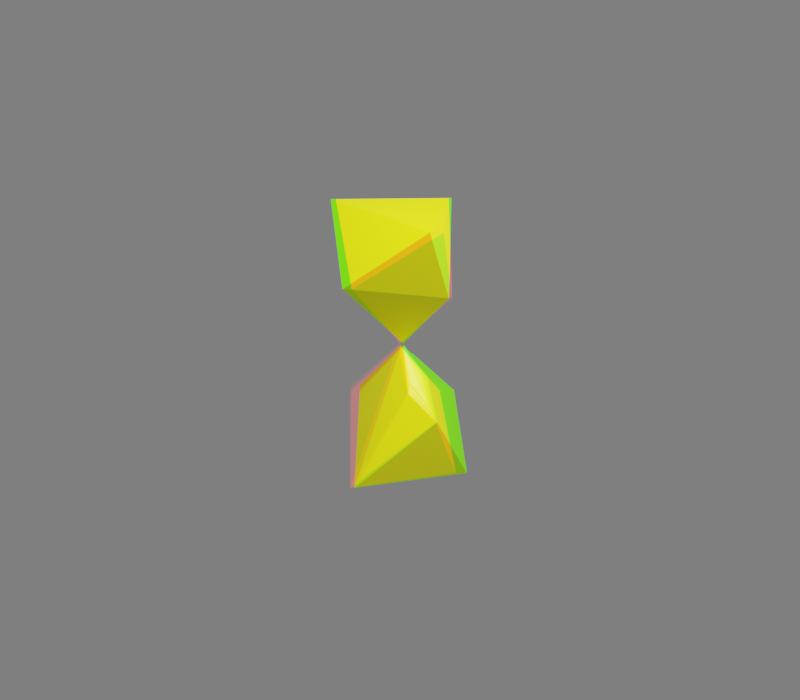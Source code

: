 # Source: octdong_rotate_z_raw_anaglyph.blend  (saved by Blender 2.80.74; exported with 4.5.12 LTS)
import bpy
from mathutils import Matrix  # noqa: F401  (used for matrix-valued properties, if any)

bpy.ops.wm.read_factory_settings(use_empty=True)
scene = bpy.context.scene
scene.name = 'Scene'

# ---- collections
col_collection = bpy.data.collections.new('Collection'); scene.collection.children.link(col_collection)

# ---- materials (node trees are filled in below, after node groups)
mat_materialname = bpy.data.materials.new('MaterialName')

# ---- material node trees
mat_materialname.use_nodes = True; mat_materialname.node_tree.nodes.clear()
_N = mat_materialname.node_tree.nodes; _L = mat_materialname.node_tree.links
n0 = _N.new('ShaderNodeOutputMaterial'); n0.name = 'Material Output'; n0.location = (300, 300)
n1 = _N.new('ShaderNodeBsdfPrincipled'); n1.name = 'Principled BSDF'; n1.location = (10, 300)
n1.distribution = 'GGX'
n1.subsurface_method = 'BURLEY'
n1.inputs[0].default_value = (1.5, 1.5, 0.0, 1.0)
n1.inputs[3].default_value = 1.45
n1.inputs[27].default_value = (0.0, 0.0, 0.0, 1.0)
n1.inputs[28].default_value = 1.0
n2 = _N.new('ShaderNodeTexCoord'); n2.name = 'Texture Coordinate'; n2.location = (0, 0)
_L.new(n1.outputs[0], n0.inputs[0])
_L.new(n2.outputs[1], n1.inputs[1])
n0.is_active_output = True

# ---- world
world_world = bpy.data.worlds.new('World'); scene.world = world_world
world_world.use_nodes = True; world_world.node_tree.nodes.clear()
_N = world_world.node_tree.nodes; _L = world_world.node_tree.links
n0 = _N.new('ShaderNodeOutputWorld'); n0.name = 'World Output'; n0.location = (300, 300)
n1 = _N.new('ShaderNodeBackground'); n1.name = 'Background'; n1.location = (10, 300)
n1.inputs[0].default_value = (0.05088, 0.05088, 0.05088, 1.0)
_L.new(n1.outputs[0], n0.inputs[0])
n0.is_active_output = True
world_world.color = (0.05088, 0.05088, 0.05088)
world_world.use_sun_shadow = False
world_world.sun_shadow_jitter_overblur = 0.0

# ---- cameras
cam_camera = bpy.data.cameras.new('Camera')
cam_camera.clip_end = 100.0
cam_camera.ortho_scale = 7.314
cam_camera.stereo.interocular_distance = 1.5
cam_camera.stereo.convergence_distance = 11.0

# ---- lights
light_light = bpy.data.lights.new('Light', 'POINT')
light_light.transmission_factor = 0.0
light_light.energy = 1000.0
light_light.shadow_soft_size = 0.1
light_light.shadow_maximum_resolution = 0.006
light_light.use_absolute_resolution = True

# ---- meshes
me_octdong = bpy.data.meshes.new('octdong')
me_octdong.from_pydata([(0.15, -0.4124, 0.86), (-0.15, 0.4124, -0.86), (4.263e-20, -1.196e-19, -1.233e-19), (0.06687, -0.1839, -0.1997), (-0.06687, 0.1839, 0.1997), (0.3464, -0.122, -0.9161), (0.1439, -0.3303, -0.3915), (-0.2679, 0.207, -0.3634), (-0.00388, 0.002582, -0.004661), (-0.0226, 0.06584, 0.06978), (0.1339, -0.3158, -0.3691), (0.122, -0.2967, -0.3413), (-0.1063, 0.2687, 0.3032), (-0.122, 0.2967, 0.3413), (-0.00194, 0.001291, -0.00233), (0.0226, -0.06584, -0.06978), (0.1063, -0.2687, -0.3032), (-0.1339, 0.3158, 0.3691), (-0.1439, 0.3303, 0.3915), (0.00194, -0.001291, 0.00233), (0.00388, -0.002582, 0.004661), (-0.3464, 0.122, 0.9161), (0.2679, -0.207, 0.3634), (0.3442, 0.2772, -0.5159), (-0.3819, -0.2817, -0.8109), (0.1103, -0.1231, -0.1677), (0.0009803, -0.2073, -0.2121), (-0.0919, 0.1461, 0.1753), (-0.02851, 0.1949, 0.2011), (0.0919, -0.1461, -0.1753), (0.02851, -0.1949, -0.2011), (-0.1103, 0.1231, 0.1677), (-0.0009803, 0.2073, 0.2121), (-0.3442, -0.2772, 0.5159), (0.3819, 0.2817, 0.8109), (0.1226, -0.1234, -0.1767), (-0.007087, -0.2232, -0.2294), (0.09532, -0.1219, -0.1567), (0.01011, -0.1875, -0.1913), (-0.09532, 0.1219, 0.1567), (-0.01011, 0.1875, 0.1913), (-0.1226, 0.1234, 0.1767), (0.007087, 0.2232, 0.2294), (-0.08111, 0.3905, -0.8953), (-0.00724, 0.3538, -0.9237), (0.06894, 0.3019, -0.9447), (0.1445, 0.2344, -0.9578), (0.2159, 0.151, -0.9618), (0.2791, 0.05212, -0.9547), (0.3289, -0.06097, -0.9336), (0.357, -0.1811, -0.8942), (0.358, -0.2804, -0.8414), (0.3381, -0.353, -0.7779), (0.3035, -0.3973, -0.7042), (0.2591, -0.4119, -0.6206), (0.2104, -0.3964, -0.5288), (0.1656, -0.3576, -0.4385), (-0.2113, 0.4205, -0.8179), (-0.2627, 0.4155, -0.769), (-0.3018, 0.3986, -0.7131), (-0.3263, 0.3708, -0.65), (-0.3341, 0.3335, -0.579), (-0.3232, 0.2879, -0.4996), (-0.2917, 0.2354, -0.4112), (-0.2406, 0.1791, -0.3162), (-0.1848, 0.1306, -0.2327), (-0.1324, 0.09073, -0.1627), (-0.08718, 0.05873, -0.1057), (-0.05102, 0.03409, -0.06147), (-0.02488, 0.01657, -0.02991), (-0.009134, 0.006078, -0.01097), (-0.04578, 0.1302, 0.1394), (-0.005415, 0.0159, 0.0168), (0.1415, -0.327, -0.3863), (0.1252, -0.3021, -0.3489), (-0.08688, 0.2296, 0.2538), (-0.1185, 0.2909, 0.3331), (-0.003395, 0.002259, -0.004078), (-0.0004851, 0.0003227, -0.0005826), (0.005415, -0.0159, -0.0168), (0.04578, -0.1302, -0.1394), (0.1185, -0.2909, -0.3331), (0.08688, -0.2296, -0.2538), (-0.1252, 0.3021, 0.3489), (-0.1415, 0.327, 0.3863), (0.0004851, -0.0003227, 0.0005826), (0.003395, -0.002259, 0.004078), (-0.1656, 0.3576, 0.4385), (-0.2104, 0.3964, 0.5288), (-0.2591, 0.4119, 0.6206), (-0.3035, 0.3973, 0.7042), (-0.3381, 0.353, 0.7779), (-0.358, 0.2804, 0.8414), (-0.357, 0.1811, 0.8942), (-0.3289, 0.06097, 0.9336), (-0.2791, -0.05212, 0.9547), (-0.2159, -0.151, 0.9618), (-0.1445, -0.2344, 0.9578), (-0.06894, -0.3019, 0.9447), (0.00724, -0.3538, 0.9237), (0.08111, -0.3905, 0.8953), (0.009134, -0.006078, 0.01097), (0.02488, -0.01657, 0.02991), (0.05102, -0.03409, 0.06147), (0.08718, -0.05873, 0.1057), (0.1324, -0.09073, 0.1627), (0.1848, -0.1306, 0.2327), (0.2406, -0.1791, 0.3162), (0.2917, -0.2354, 0.4112), (0.3232, -0.2879, 0.4996), (0.3341, -0.3335, 0.579), (0.3263, -0.3708, 0.65), (0.3018, -0.3986, 0.7131), (0.2627, -0.4155, 0.769), (0.2113, -0.4205, 0.8179), (0.4666, 0.1709, -0.6667), (0.151, 0.3289, -0.3938), (0.4866, 0.08613, -0.7589), (0.4151, 0.2315, -0.5873), (0.2568, 0.3101, -0.4511), (0.01677, 0.3258, -0.348), (0.4716, 0.0244, -0.8151), (0.482, 0.1327, -0.7106), (0.4437, 0.2034, -0.6259), (0.3818, 0.256, -0.5507), (0.3025, 0.2952, -0.4826), (0.2065, 0.3215, -0.4214), (0.08882, 0.3312, -0.3689), (-0.07338, 0.3066, -0.3345), (0.4473, -0.01932, -0.8501), (-0.1341, 0.2849, -0.3341), (0.4237, -0.04999, -0.8722), (-0.1752, 0.2657, -0.3383), (0.404, -0.07144, -0.8865), (-0.2034, 0.2503, -0.3435), (-0.1644, -0.3147, -0.9231), (-0.4701, -0.1491, -0.6461), (0.005027, -0.2845, -0.9545), (-0.2897, -0.3109, -0.8737), (-0.4429, -0.2284, -0.7354), (-0.4525, -0.03528, -0.5386), (0.1193, -0.2467, -0.9582), (-0.08663, -0.305, -0.9416), (-0.2316, -0.3163, -0.9002), (-0.3397, -0.2993, -0.8439), (-0.4164, -0.2581, -0.7747), (-0.4611, -0.1923, -0.6926), (-0.4682, -0.09754, -0.5952), (-0.4144, 0.04408, -0.4731), (0.1942, -0.2141, -0.9529), (0.05829, -0.2686, -0.958), (-0.4372, 0.001496, -0.5074), (-0.3783, 0.09697, -0.4333), (0.2434, -0.1888, -0.9454), (-0.349, 0.1321, -0.4088), (0.276, -0.17, -0.9385), (-0.3266, 0.1555, -0.3935), (0.15, -0.198, -0.257), (0.05998, -0.05647, -0.08266), (0.1605, -0.2426, -0.3055), (0.1321, -0.159, -0.2116), (0.08597, -0.08916, -0.1248), (0.03263, -0.02481, -0.04102), (0.1597, -0.2696, -0.3322), (0.1566, -0.2193, -0.2807), (0.1417, -0.178, -0.234), (0.1216, -0.1408, -0.1895), (0.09838, -0.106, -0.1462), (0.07315, -0.07268, -0.1037), (0.04648, -0.0405, -0.06177), (0.01815, -0.009598, -0.02054), (0.03241, -0.2885, -0.3048), (-0.009178, -0.1097, -0.1108), (0.06266, -0.3179, -0.3453), (0.01312, -0.2506, -0.2599), (-0.005989, -0.1599, -0.1622), (-0.009557, -0.05727, -0.05817), (0.08529, -0.3269, -0.3624), (0.04575, -0.3046, -0.3258), (0.02171, -0.2704, -0.2828), (0.0063, -0.2295, -0.2363), (-0.003055, -0.184, -0.1874), (-0.007983, -0.1351, -0.1366), (-0.009686, -0.08373, -0.08459), (-0.008605, -0.03019, -0.03141), (-0.0624, 0.102, 0.1205), (-0.1145, 0.1955, 0.233), (-0.0457, 0.08146, 0.09382), (-0.07779, 0.1236, 0.1476), (-0.1044, 0.1699, 0.2037), (-0.1205, 0.2244, 0.264), (-0.03649, 0.07185, 0.08085), (-0.05425, 0.09159, 0.1071), (-0.07024, 0.1127, 0.134), (-0.08502, 0.1347, 0.1614), (-0.09838, 0.1578, 0.1894), (-0.1098, 0.1824, 0.2182), (-0.1182, 0.2094, 0.2482), (-0.1201, 0.2413, 0.2809), (-0.01887, 0.1355, 0.1382), (-0.04933, 0.2457, 0.2595), (-0.01723, 0.1034, 0.1054), (-0.02259, 0.1661, 0.1701), (-0.03714, 0.2217, 0.231), (-0.06701, 0.2655, 0.2857), (-0.01751, 0.08646, 0.08856), (-0.01777, 0.1197, 0.1219), (-0.02048, 0.151, 0.1542), (-0.02525, 0.1807, 0.1857), (-0.03244, 0.2086, 0.2162), (-0.04271, 0.2341, 0.2455), (-0.05727, 0.2563, 0.273), (-0.07969, 0.2724, 0.2973), (0.1145, -0.1955, -0.233), (0.0624, -0.102, -0.1205), (0.1205, -0.2244, -0.264), (0.1044, -0.1699, -0.2037), (0.07779, -0.1236, -0.1476), (0.0457, -0.08146, -0.09382), (0.1201, -0.2413, -0.2809), (0.1182, -0.2094, -0.2482), (0.1098, -0.1824, -0.2182), (0.09838, -0.1578, -0.1894), (0.08502, -0.1347, -0.1614), (0.07024, -0.1127, -0.134), (0.05425, -0.09159, -0.1071), (0.03649, -0.07185, -0.08085), (0.04933, -0.2457, -0.2595), (0.01887, -0.1355, -0.1382), (0.06701, -0.2655, -0.2857), (0.03714, -0.2217, -0.231), (0.02259, -0.1661, -0.1701), (0.01723, -0.1034, -0.1054), (0.07969, -0.2724, -0.2973), (0.05727, -0.2563, -0.273), (0.04271, -0.2341, -0.2455), (0.03244, -0.2086, -0.2162), (0.02525, -0.1807, -0.1857), (0.02048, -0.151, -0.1542), (0.01777, -0.1197, -0.1219), (0.01751, -0.08646, -0.08856), (-0.05998, 0.05647, 0.08266), (-0.15, 0.198, 0.257), (-0.03263, 0.02481, 0.04102), (-0.08597, 0.08916, 0.1248), (-0.1321, 0.159, 0.2116), (-0.1605, 0.2426, 0.3055), (-0.01815, 0.009598, 0.02054), (-0.04648, 0.0405, 0.06177), (-0.07315, 0.07268, 0.1037), (-0.09838, 0.106, 0.1462), (-0.1216, 0.1408, 0.1895), (-0.1417, 0.178, 0.234), (-0.1566, 0.2193, 0.2807), (-0.1597, 0.2696, 0.3322), (0.009178, 0.1097, 0.1108), (-0.03241, 0.2885, 0.3048), (0.009557, 0.05727, 0.05817), (0.005989, 0.1599, 0.1622), (-0.01312, 0.2506, 0.2599), (-0.06266, 0.3179, 0.3453), (0.008605, 0.03019, 0.03141), (0.009686, 0.08373, 0.08459), (0.007983, 0.1351, 0.1366), (0.003055, 0.184, 0.1874), (-0.0063, 0.2295, 0.2363), (-0.02171, 0.2704, 0.2828), (-0.04575, 0.3046, 0.3258), (-0.08529, 0.3269, 0.3624), (-0.151, -0.3289, 0.3938), (-0.4666, -0.1709, 0.6667), (-0.01677, -0.3258, 0.348), (-0.2568, -0.3101, 0.4511), (-0.4151, -0.2315, 0.5873), (-0.4866, -0.08613, 0.7589), (0.07338, -0.3066, 0.3345), (-0.08882, -0.3312, 0.3689), (-0.2065, -0.3215, 0.4214), (-0.3025, -0.2952, 0.4826), (-0.3818, -0.256, 0.5507), (-0.4437, -0.2034, 0.6259), (-0.482, -0.1327, 0.7106), (-0.4716, -0.0244, 0.8151), (0.1341, -0.2849, 0.3341), (-0.4473, 0.01932, 0.8501), (0.1752, -0.2657, 0.3383), (-0.4237, 0.04999, 0.8722), (0.2034, -0.2503, 0.3435), (-0.404, 0.07144, 0.8865), (0.4701, 0.1491, 0.6461), (0.1644, 0.3147, 0.9231), (0.4525, 0.03528, 0.5386), (0.4429, 0.2284, 0.7354), (0.2897, 0.3109, 0.8737), (-0.005027, 0.2845, 0.9545), (0.4144, -0.04408, 0.4731), (0.4682, 0.09754, 0.5952), (0.4611, 0.1923, 0.6926), (0.4164, 0.2581, 0.7747), (0.3397, 0.2993, 0.8439), (0.2316, 0.3163, 0.9002), (0.08663, 0.305, 0.9416), (-0.1193, 0.2467, 0.9582), (0.3783, -0.09697, 0.4333), (0.4372, -0.001496, 0.5074), (-0.05829, 0.2686, 0.958), (-0.1942, 0.2141, 0.9529), (0.349, -0.1321, 0.4088), (-0.2434, 0.1888, 0.9454), (0.3266, -0.1555, 0.3935), (-0.276, 0.17, 0.9385), (0.1648, -0.2025, -0.2713), (0.06825, -0.05356, -0.08709), (0.1754, -0.2502, -0.3229), (0.146, -0.1612, -0.2231), (0.09646, -0.08768, -0.1315), (0.03805, -0.02097, -0.04349), (0.1739, -0.2793, -0.3514), (0.1716, -0.2252, -0.2965), (0.1561, -0.1813, -0.2469), (0.1347, -0.142, -0.1997), (0.1098, -0.1053, -0.154), (0.08258, -0.07044, -0.1092), (0.05345, -0.03703, -0.06517), (0.02151, -0.005793, -0.02228), (0.02851, -0.3074, -0.3267), (-0.01787, -0.1198, -0.1221), (0.06289, -0.3368, -0.3686), (0.006611, -0.2685, -0.2797), (-0.01476, -0.1733, -0.1767), (-0.01722, -0.06351, -0.06594), (0.08858, -0.345, -0.3861), (0.04368, -0.3237, -0.3485), (0.01635, -0.2889, -0.3037), (-0.001104, -0.2465, -0.2549), (-0.01157, -0.1987, -0.2033), (-0.01681, -0.1469, -0.1496), (-0.01801, -0.09204, -0.0942), (-0.01504, -0.03392, -0.03713), (0.1323, -0.1912, -0.2394), (0.04935, -0.05967, -0.07767), (0.1427, -0.2319, -0.284), (0.1155, -0.1552, -0.1974), (0.07301, -0.09029, -0.1169), (0.02487, -0.02969, -0.03876), (0.1428, -0.2563, -0.3084), (0.1386, -0.2107, -0.2613), (0.1244, -0.1728, -0.2182), (0.1057, -0.1383, -0.1769), (0.08437, -0.106, -0.1367), (0.06132, -0.07488, -0.09724), (0.03718, -0.04462, -0.05818), (0.01246, -0.01482, -0.01937), (0.03663, -0.2648, -0.2783), (0.001101, -0.0968, -0.09727), (0.06211, -0.294, -0.3168), (0.02038, -0.2284, -0.236), (0.004092, -0.1433, -0.1449), (6.746e-05, -0.04877, -0.04883), (0.08117, -0.3037, -0.3335), (0.04787, -0.2805, -0.2981), (0.02762, -0.2473, -0.2575), (0.01462, -0.2085, -0.2139), (0.006649, -0.1658, -0.1683), (0.002288, -0.1203, -0.1212), (0.0004024, -0.07293, -0.07313), (-2.637e-05, -0.02443, -0.02444), (-0.04935, 0.05967, 0.07767), (-0.1323, 0.1912, 0.2394), (-0.02487, 0.02969, 0.03876), (-0.07301, 0.09029, 0.1169), (-0.1155, 0.1552, 0.1974), (-0.1427, 0.2319, 0.284), (-0.01246, 0.01482, 0.01937), (-0.03718, 0.04462, 0.05818), (-0.06132, 0.07488, 0.09724), (-0.08437, 0.106, 0.1367), (-0.1057, 0.1383, 0.1769), (-0.1244, 0.1728, 0.2182), (-0.1386, 0.2107, 0.2613), (-0.1428, 0.2563, 0.3084), (-0.001101, 0.0968, 0.09727), (-0.03663, 0.2648, 0.2783), (-6.746e-05, 0.04877, 0.04883), (-0.004092, 0.1433, 0.1449), (-0.02038, 0.2284, 0.236), (-0.06211, 0.294, 0.3168), (2.637e-05, 0.02443, 0.02444), (-0.0004024, 0.07293, 0.07313), (-0.002288, 0.1203, 0.1212), (-0.006649, 0.1658, 0.1683), (-0.01462, 0.2085, 0.2139), (-0.02762, 0.2473, 0.2575), (-0.04787, 0.2805, 0.2981), (-0.08117, 0.3037, 0.3335), (-0.06825, 0.05356, 0.08709), (-0.1648, 0.2025, 0.2713), (-0.03805, 0.02097, 0.04349), (-0.09646, 0.08768, 0.1315), (-0.146, 0.1612, 0.2231), (-0.1754, 0.2502, 0.3229), (-0.02151, 0.005793, 0.02228), (-0.05345, 0.03703, 0.06517), (-0.08258, 0.07044, 0.1092), (-0.1098, 0.1053, 0.154), (-0.1347, 0.142, 0.1997), (-0.1561, 0.1813, 0.2469), (-0.1716, 0.2252, 0.2965), (-0.1739, 0.2793, 0.3514), (0.01787, 0.1198, 0.1221), (-0.02851, 0.3074, 0.3267), (0.01722, 0.06351, 0.06594), (0.01476, 0.1733, 0.1767), (-0.006611, 0.2685, 0.2797), (-0.06289, 0.3368, 0.3686), (0.01504, 0.03392, 0.03713), (0.01801, 0.09204, 0.0942), (0.01681, 0.1469, 0.1496), (0.01157, 0.1987, 0.2033), (0.001104, 0.2465, 0.2549), (-0.01635, 0.2889, 0.3037), (-0.04368, 0.3237, 0.3485), (-0.08858, 0.345, 0.3861), (-0.08079, 0.4558, -0.83), (-0.057, 0.4416, -0.853), (-0.1218, 0.4568, -0.8141), (-0.054, 0.4276, -0.868), (-0.06663, 0.4504, -0.8406), (-0.09903, 0.458, -0.8212), (-0.1513, 0.4503, -0.8098), (-0.05741, 0.4168, -0.8775), (-0.0544, 0.4354, -0.86), (-0.06118, 0.4465, -0.8465), (-0.0732, 0.4535, -0.8351), (-0.0894, 0.4573, -0.8254), (-0.1098, 0.4579, -0.8174), (-0.1355, 0.4544, -0.8115), (-0.1711, 0.4433, -0.8097), (-0.008168, 0.4823, -0.7948), (0.0388, 0.4538, -0.8404), (-0.08801, 0.4854, -0.7627), (0.04522, 0.4265, -0.8701), (0.01963, 0.4714, -0.8159), (-0.04373, 0.4872, -0.777), (-0.1453, 0.4736, -0.7536), (0.03889, 0.4055, -0.8888), (0.04413, 0.4418, -0.8544), (0.03043, 0.4635, -0.8276), (0.006711, 0.4776, -0.805), (-0.02496, 0.4855, -0.7855), (-0.06463, 0.4872, -0.7693), (-0.1145, 0.4811, -0.7573), (-0.1837, 0.4602, -0.7531), (0.06606, 0.4907, -0.7548), (0.1347, 0.448, -0.8225), (-0.04905, 0.4976, -0.706), (0.1447, 0.4079, -0.8662), (0.1065, 0.4741, -0.7862), (0.01469, 0.4989, -0.7279), (-0.1314, 0.4819, -0.6917), (0.1359, 0.3773, -0.8937), (0.1427, 0.4303, -0.8431), (0.1223, 0.4624, -0.8036), (0.08765, 0.4834, -0.7699), (0.04176, 0.4959, -0.7408), (-0.01542, 0.4996, -0.7162), (-0.0871, 0.4922, -0.6976), (-0.1868, 0.4632, -0.6903), (0.1225, 0.3551, -0.911), (-0.2236, 0.4468, -0.6933), (0.1397, 0.4801, -0.7102), (0.2276, 0.423, -0.7993), (-0.005839, 0.4928, -0.6445), (0.2409, 0.371, -0.8562), (0.1912, 0.4574, -0.7516), (0.0746, 0.4923, -0.6742), (-0.1097, 0.4752, -0.6243), (0.2301, 0.3314, -0.8918), (0.2381, 0.4, -0.8262), (0.2116, 0.4419, -0.7746), (0.1672, 0.4701, -0.7302), (0.1089, 0.4875, -0.6915), (0.03657, 0.4942, -0.6585), (-0.05379, 0.487, -0.6328), (-0.1796, 0.4526, -0.6215), (0.2132, 0.3028, -0.9143), (-0.2263, 0.4322, -0.6249), (0.197, 0.2826, -0.9287), (-0.2576, 0.4159, -0.6298), (0.21, 0.4493, -0.661), (0.3139, 0.3778, -0.7704), (0.04023, 0.4701, -0.5784), (0.3302, 0.3147, -0.8395), (0.2707, 0.4203, -0.7122), (0.1339, 0.4665, -0.6162), (-0.08036, 0.453, -0.5517), (0.3176, 0.2671, -0.8825), (0.3266, 0.3497, -0.8031), (0.2948, 0.401, -0.7403), (0.2423, 0.4363, -0.6858), (0.1739, 0.4594, -0.6378), (0.08956, 0.4702, -0.5963), (-0.01547, 0.4651, -0.5632), (-0.1617, 0.4283, -0.5468), (0.2977, 0.2329, -0.9096), (-0.2162, 0.4053, -0.55), (0.2785, 0.2086, -0.9268), (-0.253, 0.3865, -0.5555), (0.2735, 0.3974, -0.6071), (0.389, 0.3115, -0.7352), (0.08706, 0.4288, -0.5079), (0.4076, 0.2384, -0.8151), (0.3408, 0.3618, -0.6673), (0.1896, 0.4203, -0.5537), (-0.04452, 0.4149, -0.4739), (0.3937, 0.184, -0.8645), (0.4034, 0.2789, -0.7731), (0.3676, 0.3388, -0.7001), (0.3092, 0.3812, -0.6364), (0.2336, 0.4105, -0.5796), (0.141, 0.4266, -0.5297), (0.02624, 0.4257, -0.4889), (-0.1333, 0.3903, -0.4662), (0.3714, 0.145, -0.8954), (-0.193, 0.3663, -0.4686), (0.3498, 0.1174, -0.9151), (-0.2333, 0.3461, -0.4741), (0.3317, 0.09806, -0.9279), (-0.2608, 0.3304, -0.4798), (0.3251, 0.3231, -0.5479), (0.4469, 0.2233, -0.6921), (0.1314, 0.3675, -0.433), (0.4667, 0.1419, -0.7808), (0.3958, 0.2808, -0.616), (0.2376, 0.3525, -0.4866), (-0.004109, 0.36, -0.3912), (0.4519, 0.08209, -0.8352), (0.4622, 0.1867, -0.7343), (0.4242, 0.2542, -0.6529), (0.3626, 0.3036, -0.5811), (0.2834, 0.3394, -0.5164), (0.1872, 0.3621, -0.4587), (0.06866, 0.3676, -0.41), (-0.09529, 0.3382, -0.3798), (0.428, 0.03954, -0.8691), (-0.1567, 0.3151, -0.3806), (0.4048, 0.009602, -0.8907), (-0.1983, 0.2952, -0.3854), (0.3854, -0.01138, -0.9046), (-0.2268, 0.2793, -0.3909), (0.3565, 0.2286, -0.484), (0.4777, 0.1168, -0.64), (0.1669, 0.2877, -0.3558), (0.4976, 0.02955, -0.7345), (0.4267, 0.18, -0.5581), (0.2705, 0.2649, -0.4164), (0.03597, 0.2895, -0.3064), (0.4824, -0.03338, -0.7919), (0.493, 0.07732, -0.685), (0.455, 0.1506, -0.5979), (0.3937, 0.2059, -0.5202), (0.3155, 0.2483, -0.4494), (0.2212, 0.2782, -0.3851), (0.1061, 0.2922, -0.3292), (-0.05161, 0.2733, -0.2907), (0.4581, -0.07772, -0.8275), (-0.1105, 0.2536, -0.289), (0.4345, -0.1087, -0.8499), (-0.1505, 0.2357, -0.2924), (0.4147, -0.1303, -0.8643), (-0.1779, 0.221, -0.2971), (0.3605, 0.1359, -0.4258), (0.4748, 0.01673, -0.5866), (0.1843, 0.2075, -0.29), (0.4936, -0.07242, -0.6827), (0.4265, 0.08313, -0.5026), (0.2801, 0.1776, -0.3548), (0.0647, 0.219, -0.235), (0.4788, -0.1355, -0.7405), (0.4893, -0.02387, -0.6326), (0.4533, 0.05196, -0.5436), (0.3954, 0.111, -0.4634), (0.3221, 0.1581, -0.3896), (0.2344, 0.1943, -0.3215), (0.1286, 0.2165, -0.2608), (-0.0146, 0.2098, -0.2154), (0.4554, -0.1795, -0.7759), (-0.06769, 0.1948, -0.211), (0.4326, -0.21, -0.7982), (-0.1037, 0.1801, -0.2127), (0.4135, -0.2311, -0.8124), (0.3421, 0.053, -0.3731), (0.4455, -0.06885, -0.5327), (0.1853, 0.1338, -0.2352), (0.4626, -0.1565, -0.6266), (0.4017, -0.00188, -0.4497), (0.2702, 0.09837, -0.3016), (0.08085, 0.1541, -0.1769), (0.449, -0.2173, -0.6825), (0.4588, -0.109, -0.5777), (0.426, -0.03354, -0.4903), (0.3735, 0.02683, -0.4108), (0.3076, 0.07683, -0.3367), (0.2296, 0.1175, -0.2676), (0.1365, 0.1466, -0.2046), (0.01246, 0.1519, -0.1542), (0.4274, -0.2591, -0.7165), (-0.03296, 0.1421, -0.1475), (0.4065, -0.2878, -0.7376), (-0.0636, 0.1311, -0.1473), (0.389, -0.3075, -0.751), (0.3064, -0.01672, -0.3244), (0.3965, -0.1366, -0.4772), (0.1726, 0.06947, -0.1895), (0.4116, -0.2196, -0.5657), (0.3581, -0.07153, -0.3981), (0.2446, 0.03029, -0.2549), (0.08536, 0.09692, -0.1303), (0.3998, -0.2759, -0.6178), (0.4081, -0.1749, -0.5197), (0.3793, -0.1025, -0.4368), (0.3336, -0.04306, -0.3607), (0.2767, 0.007708, -0.2892), (0.21, 0.05096, -0.2216), (0.1316, 0.08522, -0.1588), (0.02922, 0.101, -0.1057), (0.3811, -0.314, -0.6491), (-0.007637, 0.09629, -0.09706), (0.3629, -0.3398, -0.6683), (0.258, -0.0704, -0.2785), (0.3334, -0.1836, -0.4192), (0.1489, 0.01675, -0.1516), (0.3466, -0.259, -0.4994), (0.3011, -0.1229, -0.3467), (0.2072, -0.02394, -0.2135), (0.07969, 0.04909, -0.09402), (0.3374, -0.3089, -0.546), (0.3434, -0.2187, -0.4579), (0.3189, -0.152, -0.3823), (0.2806, -0.09581, -0.3121), (0.2335, -0.04648, -0.2456), (0.179, -0.002817, -0.1821), (0.1161, 0.03436, -0.122), (0.03618, 0.0584, -0.06887), (0.3222, -0.342, -0.5736), (0.3074, -0.364, -0.5903), (0.2024, -0.1056, -0.2348), (0.263, -0.2075, -0.3589), (0.1177, -0.02226, -0.1206), (0.2747, -0.2727, -0.4284), (0.2367, -0.1535, -0.2952), (0.1625, -0.062, -0.1767), (0.06601, 0.01226, -0.0673), (0.2686, -0.3146, -0.4681), (0.2714, -0.2381, -0.3926), (0.2511, -0.1795, -0.3265), (0.2203, -0.1289, -0.2647), (0.1831, -0.08331, -0.2055), (0.1407, -0.04163, -0.1484), (0.09299, -0.004111, -0.09349), (0.03463, 0.02524, -0.04289), (0.2575, -0.3417, -0.4912), (0.1491, -0.1212, -0.1959), (0.197, -0.2089, -0.3011), (0.08526, -0.04582, -0.09725), (0.2079, -0.2628, -0.359), (0.1758, -0.1629, -0.2474), (0.1186, -0.0824, -0.146), (0.0484, -0.01191, -0.04991), (0.2048, -0.2963, -0.3914), (0.2043, -0.2344, -0.3293), (0.1873, -0.1852, -0.2739), (0.163, -0.1417, -0.2214), (0.1342, -0.1015, -0.1708), (0.1023, -0.06384, -0.1215), (0.0674, -0.02842, -0.07335), (0.0272, 0.002907, -0.02737), (-0.214, 0.3533, -0.8842), (-0.1721, 0.353, -0.8997), (-0.2375, 0.3678, -0.8611), (-0.1418, 0.36, -0.9037), (-0.1955, 0.3513, -0.8929), (-0.2282, 0.3586, -0.8736), (-0.2398, 0.3823, -0.8458), (-0.1216, 0.3674, -0.9036), (-0.1581, 0.3556, -0.9022), (-0.1845, 0.3516, -0.8966), (-0.2053, 0.3518, -0.8888), (-0.2217, 0.3555, -0.8791), (-0.2335, 0.3627, -0.8677), (-0.2398, 0.3741, -0.8539), (-0.2358, 0.3935, -0.836), (-0.2714, 0.2796, -0.9018), (-0.1881, 0.2792, -0.9326), (-0.317, 0.3091, -0.8557), (-0.1277, 0.2934, -0.9403), (-0.2347, 0.2756, -0.9192), (-0.2992, 0.2905, -0.8808), (-0.3206, 0.3387, -0.8249), (-0.0875, 0.3082, -0.9401), (-0.1602, 0.2846, -0.9374), (-0.2128, 0.2764, -0.9264), (-0.2542, 0.2768, -0.9109), (-0.2865, 0.2842, -0.8918), (-0.3095, 0.2988, -0.8688), (-0.3211, 0.3221, -0.8412), (-0.3121, 0.3613, -0.8053), (-0.3206, 0.1931, -0.9119), (-0.198, 0.192, -0.9576), (-0.3859, 0.2384, -0.8429), (-0.1086, 0.2131, -0.9691), (-0.2667, 0.1869, -0.9378), (-0.3608, 0.2099, -0.8805), (-0.3894, 0.2834, -0.7965), (-0.04915, 0.2349, -0.9688), (-0.1566, 0.1999, -0.9647), (-0.2344, 0.1878, -0.9485), (-0.2954, 0.1887, -0.9255), (-0.3425, 0.2002, -0.8969), (-0.3755, 0.2225, -0.8625), (-0.3911, 0.2582, -0.8211), (-0.3758, 0.3177, -0.7671), (-0.01032, 0.2529, -0.965), (-0.3596, 0.3422, -0.7486), (-0.3598, 0.09566, -0.9131), (-0.2017, 0.09262, -0.9737), (-0.4411, 0.1577, -0.8214), (-0.08558, 0.1197, -0.9889), (-0.2906, 0.08655, -0.9474), (-0.4107, 0.1189, -0.8714), (-0.443, 0.2187, -0.7597), (-0.008417, 0.1479, -0.9887), (-0.148, 0.1028, -0.9831), (-0.2489, 0.08749, -0.9616), (-0.3275, 0.08934, -0.9312), (-0.3876, 0.1055, -0.8932), (-0.4287, 0.1361, -0.8475), (-0.4467, 0.1846, -0.7924), (-0.4238, 0.2646, -0.7207), (0.04197, 0.1711, -0.9838), (-0.4019, 0.297, -0.6963), (0.07502, 0.1887, -0.9782), (-0.3828, 0.3195, -0.6807), (-0.387, -0.01012, -0.9036), (-0.1993, -0.01715, -0.9789), (-0.4794, 0.0702, -0.7896), (-0.06006, 0.01431, -0.9981), (-0.3054, -0.02302, -0.9462), (-0.4459, 0.02031, -0.8517), (-0.4778, 0.1472, -0.7131), (0.03263, 0.04778, -0.9983), (-0.135, -0.005521, -0.9907), (-0.2557, -0.02265, -0.9639), (-0.349, -0.01876, -0.926), (-0.4193, 0.002859, -0.8788), (-0.4661, 0.04255, -0.8221), (-0.4842, 0.1044, -0.7536), (-0.4526, 0.2044, -0.665), (0.09312, 0.0754, -0.9927), (-0.4254, 0.2443, -0.635), (0.1328, 0.09645, -0.9861), (-0.402, 0.2717, -0.616), (0.159, 0.1119, -0.9801), (-0.3995, -0.1205, -0.8806), (-0.1907, -0.1346, -0.9707), (-0.4965, -0.02037, -0.745), (-0.03343, -0.101, -0.9943), (-0.3094, -0.1386, -0.9314), (-0.4629, -0.08186, -0.8188), (-0.4896, 0.07243, -0.6547), (0.07156, -0.06393, -0.9953), (-0.1182, -0.1225, -0.9849), (-0.2539, -0.1396, -0.9526), (-0.3578, -0.1321, -0.9074), (-0.4346, -0.1038, -0.8511), (-0.4838, -0.05426, -0.7836), (-0.4995, 0.02105, -0.7025), (-0.4585, 0.14, -0.5984), (0.1401, -0.03302, -0.9894), (0.01558, -0.08516, -0.9962), (-0.4265, 0.1865, -0.5635), (0.185, -0.009378, -0.982), (-0.3997, 0.2181, -0.5417), (0.2148, 0.008068, -0.9754), (-0.3789, 0.2395, -0.5278), (-0.3936, -0.23, -0.8399), (-0.1751, -0.2554, -0.9448), (-0.4871, -0.1084, -0.6842), (-0.007309, -0.2229, -0.9734), (-0.3003, -0.255, -0.8988), (-0.4568, -0.1819, -0.7687), (-0.4732, -0.001001, -0.5818), (0.1054, -0.1846, -0.976), (-0.09797, -0.2443, -0.9618), (-0.2421, -0.2585, -0.9235), (-0.3507, -0.2454, -0.8709), (-0.429, -0.2089, -0.8059), (-0.4764, -0.1486, -0.7283), (-0.4871, -0.06005, -0.6358), (-0.437, 0.0752, -0.5187), (0.1792, -0.152, -0.9702), (0.04526, -0.2067, -0.9762), (-0.4589, 0.03418, -0.5518), (-0.4017, 0.1266, -0.4801), (0.2275, -0.1269, -0.9627), (-0.3727, 0.161, -0.4562), (0.2596, -0.1082, -0.9557), (-0.3505, 0.1841, -0.4412), (-0.3644, -0.3263, -0.7769), (-0.1521, -0.3679, -0.8958), (-0.4453, -0.1834, -0.6045), (0.0159, -0.3411, -0.9302), (-0.2752, -0.3601, -0.8432), (-0.4219, -0.268, -0.6976), (-0.4242, -0.06473, -0.4934), (0.1298, -0.3047, -0.9352), (-0.07516, -0.36, -0.9159), (-0.2183, -0.3676, -0.8714), (-0.3238, -0.3463, -0.8117), (-0.3972, -0.3002, -0.7389), (-0.4382, -0.2293, -0.653), (-0.4416, -0.1293, -0.5517), (-0.3852, 0.01657, -0.4262), (0.2047, -0.2728, -0.9304), (0.06895, -0.3259, -0.9343), (-0.4084, -0.0269, -0.4613), (-0.349, 0.07005, -0.3859), (0.2539, -0.2477, -0.9233), (-0.32, 0.1052, -0.3613), (0.2865, -0.229, -0.9164), (-0.2981, 0.1285, -0.3459), (-0.3177, -0.386, -0.7013), (-0.1255, -0.4452, -0.8305), (-0.3812, -0.2277, -0.5198), (0.03207, -0.4276, -0.8702), (-0.2384, -0.4286, -0.7728), (-0.3658, -0.3194, -0.6172), (-0.3558, -0.1046, -0.4058), (0.1403, -0.3961, -0.878), (-0.05368, -0.4418, -0.8532), (-0.1865, -0.4405, -0.8035), (-0.282, -0.4103, -0.7386), (-0.3456, -0.3557, -0.6608), (-0.3778, -0.2769, -0.5702), (-0.3747, -0.1709, -0.4653), (-0.3176, -0.02342, -0.3385), (0.2117, -0.367, -0.8749), (0.08234, -0.4148, -0.8757), (-0.34, -0.06653, -0.3735), (-0.2837, 0.02861, -0.2988), (0.2588, -0.3437, -0.8687), (-0.2569, 0.06213, -0.2749), (0.2901, -0.3261, -0.8625), (-0.2369, 0.08407, -0.2603), (-0.26, -0.4104, -0.6177), (-0.0965, -0.486, -0.7529), (-0.306, -0.2443, -0.4348), (0.04296, -0.4794, -0.7971), (-0.194, -0.4603, -0.6917), (-0.2974, -0.3384, -0.5321), (-0.28, -0.1236, -0.3235), (0.1402, -0.455, -0.808), (-0.03333, -0.4878, -0.7777), (-0.1496, -0.4765, -0.7241), (-0.2307, -0.4382, -0.6562), (-0.2822, -0.3771, -0.5764), (-0.3055, -0.2943, -0.485), (-0.2982, -0.1879, -0.3812), (-0.2459, -0.04696, -0.2592), (0.2049, -0.4304, -0.8069), (0.08801, -0.4699, -0.804), (-0.2657, -0.08734, -0.2924), (-0.2165, 0.0008384, -0.2221), (0.2477, -0.41, -0.8021), (-0.1937, 0.03103, -0.2002), (0.2762, -0.3944, -0.7968), (-0.1962, -0.4036, -0.5286), (-0.06568, -0.4923, -0.6649), (-0.2274, -0.2384, -0.352), (0.05059, -0.4974, -0.7123), (-0.1447, -0.4585, -0.6024), (-0.2235, -0.33, -0.4451), (-0.2045, -0.1262, -0.248), (0.1331, -0.4812, -0.7261), (-0.01337, -0.4993, -0.691), (-0.109, -0.4783, -0.6352), (-0.1736, -0.4335, -0.5668), (-0.2128, -0.369, -0.488), (-0.2285, -0.2865, -0.3997), (-0.2199, -0.1853, -0.3016), (-0.1769, -0.05762, -0.1895), (0.1885, -0.4622, -0.7273), (-0.1536, -0.01604, -0.1564), (0.2253, -0.4457, -0.7242), (-0.1355, 0.009679, -0.1372), (-0.1315, -0.3702, -0.4368), (-0.03414, -0.4664, -0.5685), (-0.1522, -0.215, -0.2739), (0.05634, -0.4824, -0.6174), (-0.09393, -0.4269, -0.5071), (-0.1505, -0.2992, -0.3588), (-0.1352, -0.1163, -0.1813), (0.1218, -0.4748, -0.6336), (0.006264, -0.4781, -0.5949), (-0.06714, -0.449, -0.5391), (-0.1152, -0.4005, -0.473), (-0.1432, -0.3364, -0.3987), (-0.1535, -0.2587, -0.3172), (-0.1464, -0.1677, -0.2287), (-0.1155, -0.05832, -0.1305), (0.1661, -0.4621, -0.637), (-0.09889, -0.02415, -0.1023), (0.1958, -0.45, -0.6357), (-0.07208, -0.3168, -0.3463), (-0.004354, -0.4132, -0.4675), (-0.08672, -0.1795, -0.2037), (0.06062, -0.4375, -0.5154), (-0.04626, -0.3712, -0.4102), (-0.08499, -0.2525, -0.2773), (-0.07691, -0.09774, -0.1254), (0.1084, -0.4378, -0.5331), (0.02446, -0.4282, -0.4929), (-0.02761, -0.394, -0.4398), (-0.06094, -0.3454, -0.379), (-0.08001, -0.2858, -0.3124), (-0.08719, -0.217, -0.241), (-0.08346, -0.1399, -0.1652), (-0.06521, -0.0516, -0.08345), (0.1412, -0.4312, -0.5384), (-0.02615, -0.2561, -0.2671), (0.019, -0.3459, -0.3734), (-0.038, -0.1407, -0.1473), (0.06277, -0.3745, -0.4179), (-0.008899, -0.3051, -0.3224), (-0.03532, -0.2009, -0.2085), (-0.03463, -0.07581, -0.08364), (0.09539, -0.3805, -0.4358), (0.03833, -0.3621, -0.3967), (0.0035, -0.3267, -0.3486), (-0.01867, -0.2815, -0.2952), (-0.03163, -0.2292, -0.2382), (-0.0374, -0.1713, -0.1782), (-0.03714, -0.1089, -0.1158), (-0.02956, -0.04077, -0.05043), (0.1197, -0.1234, -0.1746), (0.1613, -0.2016, -0.268), (0.06633, -0.05428, -0.08602), (0.1719, -0.2485, -0.3188), (0.1427, -0.1608, -0.2204), (0.094, -0.08808, -0.1299), (0.03682, -0.02189, -0.04288), (0.1705, -0.2771, -0.3469), (0.1681, -0.2239, -0.2928), (0.1527, -0.1806, -0.2439), (0.1316, -0.1418, -0.1973), (0.1071, -0.1055, -0.1521), (0.08038, -0.07101, -0.1079), (0.05185, -0.03787, -0.06434), (0.02077, -0.006691, -0.02183), (0.1103, -0.1231, -0.1677), (0.15, -0.198, -0.257), (0.05998, -0.05647, -0.08266), (0.1605, -0.2426, -0.3055), (0.1321, -0.159, -0.2116), (0.08597, -0.08916, -0.1248), (0.03263, -0.02481, -0.04102), (0.1597, -0.2696, -0.3322), (0.1566, -0.2193, -0.2807), (0.1417, -0.178, -0.234), (0.1216, -0.1408, -0.1895), (0.09838, -0.106, -0.1462), (0.07315, -0.07268, -0.1037), (0.04648, -0.0405, -0.06177), (0.01815, -0.009598, -0.02054), (0.09941, -0.1224, -0.1597), (0.1371, -0.1932, -0.2443), (0.05234, -0.0588, -0.07897), (0.1475, -0.235, -0.2899), (0.12, -0.1564, -0.2013), (0.07658, -0.09004, -0.1191), (0.02721, -0.02825, -0.03926), (0.1474, -0.2601, -0.3149), (0.1435, -0.2132, -0.2666), (0.1291, -0.1743, -0.2225), (0.1101, -0.1391, -0.1803), (0.08821, -0.106, -0.1393), (0.0646, -0.07431, -0.09895), (0.03987, -0.04346, -0.05908), (0.01437, -0.01319, -0.01951), (-0.005142, -0.2195, -0.2253), (0.02946, -0.303, -0.3215), (-0.01579, -0.1175, -0.1194), (0.06285, -0.3324, -0.3631), (0.008186, -0.2643, -0.2751), (-0.01265, -0.1702, -0.1732), (-0.0154, -0.06208, -0.06409), (0.08781, -0.3408, -0.3805), (0.04419, -0.3193, -0.3431), (0.01765, -0.2846, -0.2988), (0.0006838, -0.2425, -0.2505), (-0.009521, -0.1953, -0.1995), (-0.01469, -0.1442, -0.1465), (-0.01603, -0.09011, -0.09192), (-0.01352, -0.03308, -0.03576), (0.0009803, -0.2073, -0.2121), (0.03241, -0.2885, -0.3048), (-0.009178, -0.1097, -0.1108), (0.06266, -0.3179, -0.3453), (0.01312, -0.2506, -0.2599), (-0.005989, -0.1599, -0.1622), (-0.009557, -0.05727, -0.05817), (0.08529, -0.3269, -0.3624), (0.04575, -0.3046, -0.3258), (0.02171, -0.2704, -0.2828), (0.0063, -0.2295, -0.2363), (-0.003055, -0.184, -0.1874), (-0.007983, -0.1351, -0.1366), (-0.009686, -0.08373, -0.08459), (-0.008605, -0.03019, -0.03141), (0.007684, -0.193, -0.197), (0.03554, -0.2713, -0.2855), (-0.001708, -0.1004, -0.1009), (0.06229, -0.3006, -0.3246), (0.01847, -0.2345, -0.2425), (0.00139, -0.1479, -0.1496), (-0.002691, -0.05127, -0.0514), (0.08231, -0.3101, -0.3414), (0.04734, -0.2872, -0.3057), (0.02607, -0.2536, -0.2644), (0.01242, -0.2143, -0.22), (0.004063, -0.1708, -0.1735), (-0.0004874, -0.1244, -0.1254), (-0.002404, -0.07599, -0.07625), (-0.002636, -0.02628, -0.02642), (-0.08159, 0.1682, 0.1904), (-0.06811, 0.1458, 0.1631), (-0.09116, 0.1936, 0.2193), (-0.05976, 0.1358, 0.1501), (-0.07529, 0.1566, 0.1766), (-0.08696, 0.1804, 0.2046), (-0.09346, 0.2082, 0.2347), (-0.05471, 0.1315, 0.144), (-0.06413, 0.1407, 0.1565), (-0.07182, 0.1511, 0.1698), (-0.07855, 0.1623, 0.1834), (-0.0844, 0.1742, 0.1974), (-0.08924, 0.1868, 0.2119), (-0.09264, 0.2006, 0.2269), (-0.09315, 0.2166, 0.2431), (-0.0919, 0.1461, 0.1753), (-0.0624, 0.102, 0.1205), (-0.1145, 0.1955, 0.233), (-0.0457, 0.08146, 0.09382), (-0.07779, 0.1236, 0.1476), (-0.1044, 0.1699, 0.2037), (-0.1205, 0.2244, 0.264), (-0.03649, 0.07185, 0.08085), (-0.05425, 0.09159, 0.1071), (-0.07024, 0.1127, 0.134), (-0.08502, 0.1347, 0.1614), (-0.09838, 0.1578, 0.1894), (-0.1098, 0.1824, 0.2182), (-0.1182, 0.2094, 0.2482), (-0.1201, 0.2413, 0.2809), (-0.09512, 0.1279, 0.1615), (-0.05316, 0.06966, 0.08797), (-0.1285, 0.1927, 0.2385), (-0.0306, 0.04176, 0.05185), (-0.07481, 0.09825, 0.1245), (-0.1134, 0.159, 0.1993), (-0.1378, 0.2307, 0.28), (-0.01902, 0.02806, 0.03391), (-0.04198, 0.05564, 0.06987), (-0.06412, 0.08385, 0.1062), (-0.08517, 0.1129, 0.1429), (-0.1046, 0.1432, 0.1803), (-0.1215, 0.1755, 0.2187), (-0.1342, 0.2109, 0.2588), (-0.1378, 0.2534, 0.3026), (-0.04894, 0.1933, 0.2037), (-0.04247, 0.1655, 0.1735), (-0.06039, 0.2172, 0.2318), (-0.04121, 0.1501, 0.1576), (-0.04514, 0.1798, 0.1888), (-0.05394, 0.2058, 0.218), (-0.06903, 0.227, 0.2447), (-0.04153, 0.1417, 0.1493), (-0.04162, 0.158, 0.1657), (-0.04365, 0.1728, 0.1812), (-0.0469, 0.1867, 0.1963), (-0.05128, 0.1997, 0.2109), (-0.05695, 0.2117, 0.225), (-0.06435, 0.2224, 0.2384), (-0.07494, 0.2306, 0.2505), (-0.02851, 0.1949, 0.2011), (-0.01887, 0.1355, 0.1382), (-0.04933, 0.2457, 0.2595), (-0.01723, 0.1034, 0.1054), (-0.02259, 0.1661, 0.1701), (-0.03714, 0.2217, 0.231), (-0.06701, 0.2655, 0.2857), (-0.01751, 0.08646, 0.08856), (-0.01777, 0.1197, 0.1219), (-0.02048, 0.151, 0.1542), (-0.02525, 0.1807, 0.1857), (-0.03244, 0.2086, 0.2162), (-0.04271, 0.2341, 0.2455), (-0.05727, 0.2563, 0.273), (-0.07969, 0.2724, 0.2973), (-0.01426, 0.1901, 0.1943), (-0.004782, 0.1069, 0.1076), (-0.03974, 0.261, 0.2746), (-0.003459, 0.06266, 0.06288), (-0.008103, 0.1496, 0.1516), (-0.02431, 0.2276, 0.2355), (-0.06347, 0.288, 0.3102), (-0.003377, 0.04009, 0.04027), (-0.003915, 0.08493, 0.08533), (-0.006144, 0.1285, 0.1297), (-0.01077, 0.1702, 0.1731), (-0.01872, 0.2093, 0.2152), (-0.03123, 0.2449, 0.2554), (-0.05025, 0.2755, 0.2929), (-0.08106, 0.2971, 0.3257), (0.09512, -0.1279, -0.1615), (0.1285, -0.1927, -0.2385), (0.05316, -0.06966, -0.08797), (0.1378, -0.2307, -0.28), (0.1134, -0.159, -0.1993), (0.07481, -0.09825, -0.1245), (0.0306, -0.04176, -0.05185), (0.1378, -0.2534, -0.3026), (0.1342, -0.2109, -0.2588), (0.1215, -0.1755, -0.2187), (0.1046, -0.1432, -0.1803), (0.08517, -0.1129, -0.1429), (0.06412, -0.08385, -0.1062), (0.04198, -0.05564, -0.06987), (0.01902, -0.02806, -0.03391), (0.0919, -0.1461, -0.1753), (0.1145, -0.1955, -0.233), (0.0624, -0.102, -0.1205), (0.1205, -0.2244, -0.264), (0.1044, -0.1699, -0.2037), (0.07779, -0.1236, -0.1476), (0.0457, -0.08146, -0.09382), (0.1201, -0.2413, -0.2809), (0.1182, -0.2094, -0.2482), (0.1098, -0.1824, -0.2182), (0.09838, -0.1578, -0.1894), (0.08502, -0.1347, -0.1614), (0.07024, -0.1127, -0.134), (0.05425, -0.09159, -0.1071), (0.03649, -0.07185, -0.08085), (0.08159, -0.1682, -0.1904), (0.09116, -0.1936, -0.2193), (0.06811, -0.1458, -0.1631), (0.09346, -0.2082, -0.2347), (0.08696, -0.1804, -0.2046), (0.07529, -0.1566, -0.1766), (0.05976, -0.1358, -0.1501), (0.09315, -0.2166, -0.2431), (0.09264, -0.2006, -0.2269), (0.08924, -0.1868, -0.2119), (0.0844, -0.1742, -0.1974), (0.07855, -0.1623, -0.1834), (0.07182, -0.1511, -0.1698), (0.06413, -0.1407, -0.1565), (0.05471, -0.1315, -0.144), (0.01426, -0.1901, -0.1943), (0.03974, -0.261, -0.2746), (0.004782, -0.1069, -0.1076), (0.06347, -0.288, -0.3102), (0.02431, -0.2276, -0.2355), (0.008103, -0.1496, -0.1516), (0.003459, -0.06266, -0.06288), (0.08106, -0.2971, -0.3257), (0.05025, -0.2755, -0.2929), (0.03123, -0.2449, -0.2554), (0.01872, -0.2093, -0.2152), (0.01077, -0.1702, -0.1731), (0.006144, -0.1285, -0.1297), (0.003915, -0.08493, -0.08533), (0.003377, -0.04009, -0.04027), (0.02851, -0.1949, -0.2011), (0.04933, -0.2457, -0.2595), (0.01887, -0.1355, -0.1382), (0.06701, -0.2655, -0.2857), (0.03714, -0.2217, -0.231), (0.02259, -0.1661, -0.1701), (0.01723, -0.1034, -0.1054), (0.07969, -0.2724, -0.2973), (0.05727, -0.2563, -0.273), (0.04271, -0.2341, -0.2455), (0.03244, -0.2086, -0.2162), (0.02525, -0.1807, -0.1857), (0.02048, -0.151, -0.1542), (0.01777, -0.1197, -0.1219), (0.01751, -0.08646, -0.08856), (0.04894, -0.1933, -0.2037), (0.06039, -0.2172, -0.2318), (0.04247, -0.1655, -0.1735), (0.06903, -0.227, -0.2447), (0.05394, -0.2058, -0.218), (0.04514, -0.1798, -0.1888), (0.04121, -0.1501, -0.1576), (0.07494, -0.2306, -0.2505), (0.06435, -0.2224, -0.2384), (0.05695, -0.2117, -0.225), (0.05128, -0.1997, -0.2109), (0.0469, -0.1867, -0.1963), (0.04365, -0.1728, -0.1812), (0.04162, -0.158, -0.1657), (0.04153, -0.1417, -0.1493), (-0.09941, 0.1224, 0.1597), (-0.05234, 0.0588, 0.07897), (-0.1371, 0.1932, 0.2443), (-0.02721, 0.02825, 0.03926), (-0.07658, 0.09004, 0.1191), (-0.12, 0.1564, 0.2013), (-0.1475, 0.235, 0.2899), (-0.01437, 0.01319, 0.01951), (-0.03987, 0.04346, 0.05908), (-0.0646, 0.07431, 0.09895), (-0.08821, 0.106, 0.1393), (-0.1101, 0.1391, 0.1803), (-0.1291, 0.1743, 0.2225), (-0.1435, 0.2132, 0.2666), (-0.1474, 0.2601, 0.3149), (-0.1103, 0.1231, 0.1677), (-0.05998, 0.05647, 0.08266), (-0.15, 0.198, 0.257), (-0.03263, 0.02481, 0.04102), (-0.08597, 0.08916, 0.1248), (-0.1321, 0.159, 0.2116), (-0.1605, 0.2426, 0.3055), (-0.01815, 0.009598, 0.02054), (-0.04648, 0.0405, 0.06177), (-0.07315, 0.07268, 0.1037), (-0.09838, 0.106, 0.1462), (-0.1216, 0.1408, 0.1895), (-0.1417, 0.178, 0.234), (-0.1566, 0.2193, 0.2807), (-0.1597, 0.2696, 0.3322), (-0.1197, 0.1234, 0.1746), (-0.06633, 0.05428, 0.08602), (-0.1613, 0.2016, 0.268), (-0.03682, 0.02189, 0.04288), (-0.094, 0.08808, 0.1299), (-0.1427, 0.1608, 0.2204), (-0.1719, 0.2485, 0.3188), (-0.02077, 0.006691, 0.02183), (-0.05185, 0.03787, 0.06434), (-0.08038, 0.07101, 0.1079), (-0.1071, 0.1055, 0.1521), (-0.1316, 0.1418, 0.1973), (-0.1527, 0.1806, 0.2439), (-0.1681, 0.2239, 0.2928), (-0.1705, 0.2771, 0.3469), (-0.007684, 0.193, 0.197), (0.001708, 0.1004, 0.1009), (-0.03554, 0.2713, 0.2855), (0.002691, 0.05127, 0.0514), (-0.00139, 0.1479, 0.1496), (-0.01847, 0.2345, 0.2425), (-0.06229, 0.3006, 0.3246), (0.002636, 0.02628, 0.02642), (0.002404, 0.07599, 0.07625), (0.0004874, 0.1244, 0.1254), (-0.004063, 0.1708, 0.1735), (-0.01242, 0.2143, 0.22), (-0.02607, 0.2536, 0.2644), (-0.04734, 0.2872, 0.3057), (-0.08231, 0.3101, 0.3414), (-0.0009803, 0.2073, 0.2121), (0.009178, 0.1097, 0.1108), (-0.03241, 0.2885, 0.3048), (0.009557, 0.05727, 0.05817), (0.005989, 0.1599, 0.1622), (-0.01312, 0.2506, 0.2599), (-0.06266, 0.3179, 0.3453), (0.008605, 0.03019, 0.03141), (0.009686, 0.08373, 0.08459), (0.007983, 0.1351, 0.1366), (0.003055, 0.184, 0.1874), (-0.0063, 0.2295, 0.2363), (-0.02171, 0.2704, 0.2828), (-0.04575, 0.3046, 0.3258), (-0.08529, 0.3269, 0.3624), (0.005142, 0.2195, 0.2253), (0.01579, 0.1175, 0.1194), (-0.02946, 0.303, 0.3215), (0.0154, 0.06208, 0.06409), (0.01265, 0.1702, 0.1732), (-0.008186, 0.2643, 0.2751), (-0.06285, 0.3324, 0.3631), (0.01352, 0.03308, 0.03576), (0.01603, 0.09011, 0.09192), (0.01469, 0.1442, 0.1465), (0.009521, 0.1953, 0.1995), (-0.0006838, 0.2425, 0.2505), (-0.01765, 0.2846, 0.2988), (-0.04419, 0.3193, 0.3431), (-0.08781, 0.3408, 0.3805), (-0.1491, 0.1212, 0.1959), (-0.08526, 0.04582, 0.09725), (-0.197, 0.2089, 0.3011), (-0.0484, 0.01191, 0.04991), (-0.1186, 0.0824, 0.146), (-0.1758, 0.1629, 0.2474), (-0.2079, 0.2628, 0.359), (-0.0272, -0.002907, 0.02737), (-0.0674, 0.02842, 0.07335), (-0.1023, 0.06384, 0.1215), (-0.1342, 0.1015, 0.1708), (-0.163, 0.1417, 0.2214), (-0.1873, 0.1852, 0.2739), (-0.2043, 0.2344, 0.3293), (-0.2048, 0.2963, 0.3914), (-0.2024, 0.1056, 0.2348), (-0.1177, 0.02226, 0.1206), (-0.263, 0.2075, 0.3589), (-0.06601, -0.01226, 0.0673), (-0.1625, 0.062, 0.1767), (-0.2367, 0.1535, 0.2952), (-0.2747, 0.2727, 0.4284), (-0.03463, -0.02524, 0.04289), (-0.09299, 0.004111, 0.09349), (-0.1407, 0.04163, 0.1484), (-0.1831, 0.08331, 0.2055), (-0.2203, 0.1289, 0.2647), (-0.2511, 0.1795, 0.3265), (-0.2714, 0.2381, 0.3926), (-0.2686, 0.3146, 0.4681), (-0.2575, 0.3417, 0.4912), (-0.258, 0.0704, 0.2785), (-0.1489, -0.01675, 0.1516), (-0.3334, 0.1836, 0.4192), (-0.07969, -0.04909, 0.09402), (-0.2072, 0.02394, 0.2135), (-0.3011, 0.1229, 0.3467), (-0.3466, 0.259, 0.4994), (-0.03618, -0.0584, 0.06887), (-0.1161, -0.03436, 0.122), (-0.179, 0.002817, 0.1821), (-0.2335, 0.04648, 0.2456), (-0.2806, 0.09581, 0.3121), (-0.3189, 0.152, 0.3823), (-0.3434, 0.2187, 0.4579), (-0.3374, 0.3089, 0.546), (-0.3222, 0.342, 0.5736), (-0.3074, 0.364, 0.5903), (-0.3064, 0.01672, 0.3244), (-0.1726, -0.06947, 0.1895), (-0.3965, 0.1366, 0.4772), (-0.08536, -0.09692, 0.1303), (-0.2446, -0.03029, 0.2549), (-0.3581, 0.07153, 0.3981), (-0.4116, 0.2196, 0.5657), (-0.02922, -0.101, 0.1057), (-0.1316, -0.08522, 0.1588), (-0.21, -0.05096, 0.2216), (-0.2767, -0.007708, 0.2892), (-0.3336, 0.04306, 0.3607), (-0.3793, 0.1025, 0.4368), (-0.4081, 0.1749, 0.5197), (-0.3998, 0.2759, 0.6178), (0.007637, -0.09629, 0.09706), (-0.3811, 0.314, 0.6491), (-0.3629, 0.3398, 0.6683), (-0.3421, -0.053, 0.3731), (-0.1853, -0.1338, 0.2352), (-0.4455, 0.06885, 0.5327), (-0.08085, -0.1541, 0.1769), (-0.2702, -0.09837, 0.3016), (-0.4017, 0.00188, 0.4497), (-0.4626, 0.1565, 0.6266), (-0.01246, -0.1519, 0.1542), (-0.1365, -0.1466, 0.2046), (-0.2296, -0.1175, 0.2676), (-0.3076, -0.07683, 0.3367), (-0.3735, -0.02683, 0.4108), (-0.426, 0.03354, 0.4903), (-0.4588, 0.109, 0.5777), (-0.449, 0.2173, 0.6825), (0.03296, -0.1421, 0.1475), (-0.4274, 0.2591, 0.7165), (0.0636, -0.1311, 0.1473), (-0.4065, 0.2878, 0.7376), (-0.389, 0.3075, 0.751), (-0.3605, -0.1359, 0.4258), (-0.1843, -0.2075, 0.29), (-0.4748, -0.01673, 0.5866), (-0.0647, -0.219, 0.235), (-0.2801, -0.1776, 0.3548), (-0.4265, -0.08313, 0.5026), (-0.4936, 0.07242, 0.6827), (0.0146, -0.2098, 0.2154), (-0.1286, -0.2165, 0.2608), (-0.2344, -0.1943, 0.3215), (-0.3221, -0.1581, 0.3896), (-0.3954, -0.111, 0.4634), (-0.4533, -0.05196, 0.5436), (-0.4893, 0.02387, 0.6326), (-0.4788, 0.1355, 0.7405), (0.06769, -0.1948, 0.211), (-0.4554, 0.1795, 0.7759), (0.1037, -0.1801, 0.2127), (-0.4326, 0.21, 0.7982), (-0.4135, 0.2311, 0.8124), (-0.3565, -0.2286, 0.484), (-0.1669, -0.2877, 0.3558), (-0.4777, -0.1168, 0.64), (-0.03597, -0.2895, 0.3064), (-0.2705, -0.2649, 0.4164), (-0.4267, -0.18, 0.5581), (-0.4976, -0.02955, 0.7345), (0.05161, -0.2733, 0.2907), (-0.1061, -0.2922, 0.3292), (-0.2212, -0.2782, 0.3851), (-0.3155, -0.2483, 0.4494), (-0.3937, -0.2059, 0.5202), (-0.455, -0.1506, 0.5979), (-0.493, -0.07732, 0.685), (-0.4824, 0.03338, 0.7919), (0.1105, -0.2536, 0.289), (-0.4581, 0.07772, 0.8275), (0.1505, -0.2357, 0.2924), (-0.4345, 0.1087, 0.8499), (0.1779, -0.221, 0.2971), (-0.4147, 0.1303, 0.8643), (-0.3251, -0.3231, 0.5479), (-0.1314, -0.3675, 0.433), (-0.4469, -0.2233, 0.6921), (0.004109, -0.36, 0.3912), (-0.2376, -0.3525, 0.4866), (-0.3958, -0.2808, 0.616), (-0.4667, -0.1419, 0.7808), (0.09529, -0.3382, 0.3798), (-0.06866, -0.3676, 0.41), (-0.1872, -0.3621, 0.4587), (-0.2834, -0.3394, 0.5164), (-0.3626, -0.3036, 0.5811), (-0.4242, -0.2542, 0.6529), (-0.4622, -0.1867, 0.7343), (-0.4519, -0.08209, 0.8352), (0.1567, -0.3151, 0.3806), (-0.428, -0.03954, 0.8691), (0.1983, -0.2952, 0.3854), (-0.4048, -0.009602, 0.8907), (0.2268, -0.2793, 0.3909), (-0.3854, 0.01138, 0.9046), (-0.2735, -0.3974, 0.6071), (-0.08706, -0.4288, 0.5079), (-0.389, -0.3115, 0.7352), (0.04452, -0.4149, 0.4739), (-0.1896, -0.4203, 0.5537), (-0.3408, -0.3618, 0.6673), (-0.4076, -0.2384, 0.8151), (0.1333, -0.3903, 0.4662), (-0.02624, -0.4257, 0.4889), (-0.141, -0.4266, 0.5297), (-0.2336, -0.4105, 0.5796), (-0.3092, -0.3812, 0.6364), (-0.3676, -0.3388, 0.7001), (-0.4034, -0.2789, 0.7731), (-0.3937, -0.184, 0.8645), (0.193, -0.3663, 0.4686), (-0.3714, -0.145, 0.8954), (0.2333, -0.3461, 0.4741), (-0.3498, -0.1174, 0.9151), (0.2608, -0.3304, 0.4798), (-0.3317, -0.09806, 0.9279), (-0.21, -0.4493, 0.661), (-0.04023, -0.4701, 0.5784), (-0.3139, -0.3778, 0.7704), (0.08036, -0.453, 0.5517), (-0.1339, -0.4665, 0.6162), (-0.2707, -0.4203, 0.7122), (-0.3302, -0.3147, 0.8395), (0.1617, -0.4283, 0.5468), (0.01547, -0.4651, 0.5632), (-0.08956, -0.4702, 0.5963), (-0.1739, -0.4594, 0.6378), (-0.2423, -0.4363, 0.6858), (-0.2948, -0.401, 0.7403), (-0.3266, -0.3497, 0.8031), (-0.3176, -0.2671, 0.8825), (0.2162, -0.4053, 0.55), (-0.2977, -0.2329, 0.9096), (0.253, -0.3865, 0.5555), (-0.2785, -0.2086, 0.9268), (-0.1397, -0.4801, 0.7102), (0.005839, -0.4928, 0.6445), (-0.2276, -0.423, 0.7993), (0.1097, -0.4752, 0.6243), (-0.0746, -0.4923, 0.6742), (-0.1912, -0.4574, 0.7516), (-0.2409, -0.371, 0.8562), (0.1796, -0.4526, 0.6215), (0.05379, -0.487, 0.6328), (-0.03657, -0.4942, 0.6585), (-0.1089, -0.4875, 0.6915), (-0.1672, -0.4701, 0.7302), (-0.2116, -0.4419, 0.7746), (-0.2381, -0.4, 0.8262), (-0.2301, -0.3314, 0.8918), (0.2263, -0.4322, 0.6249), (-0.2132, -0.3028, 0.9143), (0.2576, -0.4159, 0.6298), (-0.197, -0.2826, 0.9287), (-0.06606, -0.4907, 0.7548), (0.04905, -0.4976, 0.706), (-0.1347, -0.448, 0.8225), (0.1314, -0.4819, 0.6917), (-0.01469, -0.4989, 0.7279), (-0.1065, -0.4741, 0.7862), (-0.1447, -0.4079, 0.8662), (0.1868, -0.4632, 0.6903), (0.0871, -0.4922, 0.6976), (0.01542, -0.4996, 0.7162), (-0.04176, -0.4959, 0.7408), (-0.08765, -0.4834, 0.7699), (-0.1223, -0.4624, 0.8036), (-0.1427, -0.4303, 0.8431), (-0.1359, -0.3773, 0.8937), (0.2236, -0.4468, 0.6933), (-0.1225, -0.3551, 0.911), (0.008168, -0.4823, 0.7948), (0.08801, -0.4854, 0.7627), (-0.0388, -0.4538, 0.8404), (0.1453, -0.4736, 0.7536), (0.04373, -0.4872, 0.777), (-0.01963, -0.4714, 0.8159), (-0.04522, -0.4265, 0.8701), (0.1837, -0.4602, 0.7531), (0.1145, -0.4811, 0.7573), (0.06463, -0.4872, 0.7693), (0.02496, -0.4855, 0.7855), (-0.006711, -0.4776, 0.805), (-0.03043, -0.4635, 0.8276), (-0.04413, -0.4418, 0.8544), (-0.03889, -0.4055, 0.8888), (0.08079, -0.4558, 0.83), (0.1218, -0.4568, 0.8141), (0.057, -0.4416, 0.853), (0.1513, -0.4503, 0.8098), (0.09903, -0.458, 0.8212), (0.06663, -0.4504, 0.8406), (0.054, -0.4276, 0.868), (0.1711, -0.4433, 0.8097), (0.1355, -0.4544, 0.8115), (0.1098, -0.4579, 0.8174), (0.0894, -0.4573, 0.8254), (0.0732, -0.4535, 0.8351), (0.06118, -0.4465, 0.8465), (0.0544, -0.4354, 0.86), (0.05741, -0.4168, 0.8775), (0.02615, 0.2561, 0.2671), (0.038, 0.1407, 0.1473), (-0.019, 0.3459, 0.3734), (0.03463, 0.07581, 0.08364), (0.03532, 0.2009, 0.2085), (0.008899, 0.3051, 0.3224), (-0.06277, 0.3745, 0.4179), (0.02956, 0.04077, 0.05043), (0.03714, 0.1089, 0.1158), (0.0374, 0.1713, 0.1782), (0.03163, 0.2292, 0.2382), (0.01867, 0.2815, 0.2952), (-0.0035, 0.3267, 0.3486), (-0.03833, 0.3621, 0.3967), (-0.09539, 0.3805, 0.4358), (0.07208, 0.3168, 0.3463), (0.08672, 0.1795, 0.2037), (0.004354, 0.4132, 0.4675), (0.07691, 0.09774, 0.1254), (0.08499, 0.2525, 0.2773), (0.04626, 0.3712, 0.4102), (-0.06062, 0.4375, 0.5154), (0.06521, 0.0516, 0.08345), (0.08346, 0.1399, 0.1652), (0.08719, 0.217, 0.241), (0.08001, 0.2858, 0.3124), (0.06094, 0.3454, 0.379), (0.02761, 0.394, 0.4398), (-0.02446, 0.4282, 0.4929), (-0.1084, 0.4378, 0.5331), (-0.1412, 0.4312, 0.5384), (0.1315, 0.3702, 0.4368), (0.1522, 0.215, 0.2739), (0.03414, 0.4664, 0.5685), (0.1352, 0.1163, 0.1813), (0.1505, 0.2992, 0.3588), (0.09393, 0.4269, 0.5071), (-0.05634, 0.4824, 0.6174), (0.1155, 0.05832, 0.1305), (0.1464, 0.1677, 0.2287), (0.1535, 0.2587, 0.3172), (0.1432, 0.3364, 0.3987), (0.1152, 0.4005, 0.473), (0.06714, 0.449, 0.5391), (-0.006264, 0.4781, 0.5949), (-0.1218, 0.4748, 0.6336), (0.09889, 0.02415, 0.1023), (-0.1661, 0.4621, 0.637), (-0.1958, 0.45, 0.6357), (0.1962, 0.4036, 0.5286), (0.2274, 0.2384, 0.352), (0.06568, 0.4923, 0.6649), (0.2045, 0.1262, 0.248), (0.2235, 0.33, 0.4451), (0.1447, 0.4585, 0.6024), (-0.05059, 0.4974, 0.7123), (0.1769, 0.05762, 0.1895), (0.2199, 0.1853, 0.3016), (0.2285, 0.2865, 0.3997), (0.2128, 0.369, 0.488), (0.1736, 0.4335, 0.5668), (0.109, 0.4783, 0.6352), (0.01337, 0.4993, 0.691), (-0.1331, 0.4812, 0.7261), (0.1536, 0.01604, 0.1564), (-0.1885, 0.4622, 0.7273), (0.1355, -0.009679, 0.1372), (-0.2253, 0.4457, 0.7242), (0.26, 0.4104, 0.6177), (0.306, 0.2443, 0.4348), (0.0965, 0.486, 0.7529), (0.28, 0.1236, 0.3235), (0.2974, 0.3384, 0.5321), (0.194, 0.4603, 0.6917), (-0.04296, 0.4794, 0.7971), (0.2459, 0.04696, 0.2592), (0.2982, 0.1879, 0.3812), (0.3055, 0.2943, 0.485), (0.2822, 0.3771, 0.5764), (0.2307, 0.4382, 0.6562), (0.1496, 0.4765, 0.7241), (0.03333, 0.4878, 0.7777), (-0.1402, 0.455, 0.808), (0.2165, -0.0008384, 0.2221), (0.2657, 0.08734, 0.2924), (-0.08801, 0.4699, 0.804), (-0.2049, 0.4304, 0.8069), (0.1937, -0.03103, 0.2002), (-0.2477, 0.41, 0.8021), (-0.2762, 0.3944, 0.7968), (0.3177, 0.386, 0.7013), (0.3812, 0.2277, 0.5198), (0.1255, 0.4452, 0.8305), (0.3558, 0.1046, 0.4058), (0.3658, 0.3194, 0.6172), (0.2384, 0.4286, 0.7728), (-0.03207, 0.4276, 0.8702), (0.3176, 0.02342, 0.3385), (0.3747, 0.1709, 0.4653), (0.3778, 0.2769, 0.5702), (0.3456, 0.3557, 0.6608), (0.282, 0.4103, 0.7386), (0.1865, 0.4405, 0.8035), (0.05368, 0.4418, 0.8532), (-0.1403, 0.3961, 0.878), (0.2837, -0.02861, 0.2988), (0.34, 0.06653, 0.3735), (-0.08234, 0.4148, 0.8757), (-0.2117, 0.367, 0.8749), (0.2569, -0.06213, 0.2749), (-0.2588, 0.3437, 0.8687), (0.2369, -0.08407, 0.2603), (-0.2901, 0.3261, 0.8625), (0.3644, 0.3263, 0.7769), (0.4453, 0.1834, 0.6045), (0.1521, 0.3679, 0.8958), (0.4242, 0.06473, 0.4934), (0.4219, 0.268, 0.6976), (0.2752, 0.3601, 0.8432), (-0.0159, 0.3411, 0.9302), (0.3852, -0.01657, 0.4262), (0.4416, 0.1293, 0.5517), (0.4382, 0.2293, 0.653), (0.3972, 0.3002, 0.7389), (0.3238, 0.3463, 0.8117), (0.2183, 0.3676, 0.8714), (0.07516, 0.36, 0.9159), (-0.1298, 0.3047, 0.9352), (0.349, -0.07005, 0.3859), (0.4084, 0.0269, 0.4613), (-0.06895, 0.3259, 0.9343), (-0.2047, 0.2728, 0.9304), (0.32, -0.1052, 0.3613), (-0.2539, 0.2477, 0.9233), (0.2981, -0.1285, 0.3459), (-0.2865, 0.229, 0.9164), (0.3936, 0.23, 0.8399), (0.4871, 0.1084, 0.6842), (0.1751, 0.2554, 0.9448), (0.4732, 0.001001, 0.5818), (0.4568, 0.1819, 0.7687), (0.3003, 0.255, 0.8988), (0.007309, 0.2229, 0.9734), (0.437, -0.0752, 0.5187), (0.4871, 0.06005, 0.6358), (0.4764, 0.1486, 0.7283), (0.429, 0.2089, 0.8059), (0.3507, 0.2454, 0.8709), (0.2421, 0.2585, 0.9235), (0.09797, 0.2443, 0.9618), (-0.1054, 0.1846, 0.976), (0.4017, -0.1266, 0.4801), (0.4589, -0.03418, 0.5518), (-0.04526, 0.2067, 0.9762), (-0.1792, 0.152, 0.9702), (0.3727, -0.161, 0.4562), (-0.2275, 0.1269, 0.9627), (0.3505, -0.1841, 0.4412), (-0.2596, 0.1082, 0.9557), (0.3995, 0.1205, 0.8806), (0.4965, 0.02037, 0.745), (0.1907, 0.1346, 0.9707), (0.4896, -0.07243, 0.6547), (0.4629, 0.08186, 0.8188), (0.3094, 0.1386, 0.9314), (0.03343, 0.101, 0.9943), (0.4585, -0.14, 0.5984), (0.4995, -0.02105, 0.7025), (0.4838, 0.05426, 0.7836), (0.4346, 0.1038, 0.8511), (0.3578, 0.1321, 0.9074), (0.2539, 0.1396, 0.9526), (0.1182, 0.1225, 0.9849), (-0.07156, 0.06393, 0.9953), (0.4265, -0.1865, 0.5635), (-0.01558, 0.08516, 0.9962), (-0.1401, 0.03302, 0.9894), (0.3997, -0.2181, 0.5417), (-0.185, 0.009378, 0.982), (0.3789, -0.2395, 0.5278), (-0.2148, -0.008068, 0.9754), (0.387, 0.01012, 0.9036), (0.4794, -0.0702, 0.7896), (0.1993, 0.01715, 0.9789), (0.4778, -0.1472, 0.7131), (0.4459, -0.02031, 0.8517), (0.3054, 0.02302, 0.9462), (0.06006, -0.01431, 0.9981), (0.4526, -0.2044, 0.665), (0.4842, -0.1044, 0.7536), (0.4661, -0.04255, 0.8221), (0.4193, -0.002859, 0.8788), (0.349, 0.01876, 0.926), (0.2557, 0.02265, 0.9639), (0.135, 0.005521, 0.9907), (-0.03263, -0.04778, 0.9983), (0.4254, -0.2443, 0.635), (-0.09312, -0.0754, 0.9927), (0.402, -0.2717, 0.616), (-0.1328, -0.09645, 0.9861), (-0.159, -0.1119, 0.9801), (0.3598, -0.09566, 0.9131), (0.4411, -0.1577, 0.8214), (0.2017, -0.09262, 0.9737), (0.443, -0.2187, 0.7597), (0.4107, -0.1189, 0.8714), (0.2906, -0.08655, 0.9474), (0.08558, -0.1197, 0.9889), (0.4238, -0.2646, 0.7207), (0.4467, -0.1846, 0.7924), (0.4287, -0.1361, 0.8475), (0.3876, -0.1055, 0.8932), (0.3275, -0.08934, 0.9312), (0.2489, -0.08749, 0.9616), (0.148, -0.1028, 0.9831), (0.008417, -0.1479, 0.9887), (0.4019, -0.297, 0.6963), (-0.04197, -0.1711, 0.9838), (0.3828, -0.3195, 0.6807), (-0.07502, -0.1887, 0.9782), (0.3206, -0.1931, 0.9119), (0.3859, -0.2384, 0.8429), (0.198, -0.192, 0.9576), (0.3894, -0.2834, 0.7965), (0.3608, -0.2099, 0.8805), (0.2667, -0.1869, 0.9378), (0.1086, -0.2131, 0.9691), (0.3758, -0.3177, 0.7671), (0.3911, -0.2582, 0.8211), (0.3755, -0.2225, 0.8625), (0.3425, -0.2002, 0.8969), (0.2954, -0.1887, 0.9255), (0.2344, -0.1878, 0.9485), (0.1566, -0.1999, 0.9647), (0.04915, -0.2349, 0.9688), (0.3596, -0.3422, 0.7486), (0.01032, -0.2529, 0.965), (0.2714, -0.2796, 0.9018), (0.317, -0.3091, 0.8557), (0.1881, -0.2792, 0.9326), (0.3206, -0.3387, 0.8249), (0.2992, -0.2905, 0.8808), (0.2347, -0.2756, 0.9192), (0.1277, -0.2934, 0.9403), (0.3121, -0.3613, 0.8053), (0.3211, -0.3221, 0.8412), (0.3095, -0.2988, 0.8688), (0.2865, -0.2842, 0.8918), (0.2542, -0.2768, 0.9109), (0.2128, -0.2764, 0.9264), (0.1602, -0.2846, 0.9374), (0.0875, -0.3082, 0.9401), (0.214, -0.3533, 0.8842), (0.2375, -0.3678, 0.8611), (0.1721, -0.353, 0.8997), (0.2398, -0.3823, 0.8458), (0.2282, -0.3586, 0.8736), (0.1955, -0.3513, 0.8929), (0.1418, -0.36, 0.9037), (0.2358, -0.3935, 0.836), (0.2398, -0.3741, 0.8539), (0.2335, -0.3627, 0.8677), (0.2217, -0.3555, 0.8791), (0.2053, -0.3518, 0.8888), (0.1845, -0.3516, 0.8966), (0.1581, -0.3556, 0.9022), (0.1216, -0.3674, 0.9036)], [], [(8, 23, 7), (7, 23, 1), (1, 23, 5), (5, 23, 6), (1, 1, 23), (1, 1, 23), (8, 35, 23), (35, 6, 23), (8, 7, 24), (7, 1, 24), (1, 5, 24), (5, 6, 24), (1, 1, 24), (1, 1, 24), (8, 24, 36), (36, 24, 6), (2, 25, 14), (14, 25, 8), (6, 25, 10), (10, 25, 11), (6, 35, 25), (35, 8, 25), (2, 37, 25), (37, 11, 25), (2, 14, 26), (14, 8, 26), (6, 10, 26), (10, 11, 26), (6, 26, 36), (36, 26, 8), (2, 26, 38), (38, 26, 11), (13, 12, 27), (12, 4, 27), (4, 9, 27), (9, 2, 27), (4, 4, 27), (4, 4, 27), (13, 27, 39), (39, 27, 2), (13, 28, 12), (12, 28, 4), (4, 28, 9), (9, 28, 2), (4, 4, 28), (4, 4, 28), (13, 40, 28), (40, 2, 28), (3, 29, 15), (15, 29, 2), (11, 29, 16), (16, 29, 3), (11, 37, 29), (37, 2, 29), (3, 3, 29), (3, 3, 29), (3, 15, 30), (15, 2, 30), (11, 16, 30), (16, 3, 30), (11, 30, 38), (38, 30, 2), (3, 3, 30), (3, 3, 30), (18, 17, 31), (17, 13, 31), (2, 19, 31), (19, 20, 31), (2, 31, 39), (39, 31, 13), (18, 31, 41), (41, 31, 20), (18, 32, 17), (17, 32, 13), (2, 32, 19), (19, 32, 20), (2, 40, 32), (40, 13, 32), (18, 42, 32), (42, 20, 32), (0, 21, 33), (21, 18, 33), (20, 22, 33), (22, 0, 33), (20, 33, 41), (41, 33, 18), (0, 0, 33), (0, 0, 33), (0, 34, 21), (21, 34, 18), (20, 34, 22), (22, 34, 0), (20, 42, 34), (42, 18, 34), (0, 0, 34), (0, 0, 34)])
me_octdong.materials.append(mat_materialname)
me_octdong.use_remesh_preserve_volume = False
me_octdong.use_remesh_preserve_attributes = False
me_octdong.use_mirror_vertex_groups = False
me_octdong.update()

# ---- objects
ob_octdong = bpy.data.objects.new('octdong', me_octdong)
ob_light = bpy.data.objects.new('Light', light_light)
ob_camera = bpy.data.objects.new('Camera', cam_camera)

# ---- transforms, parenting, visibility, modifiers, constraints
ob_octdong.location = (0.0, 0.0, 0.0)
ob_octdong.rotation_euler = (0.0, 0.0, 1.06)
ob_octdong.scale = (1.651, 1.651, 1.651)
ob_octdong.lineart.crease_threshold = 0.0
ob_light.location = (4.076, 1.005, 5.904)
ob_light.rotation_euler = (0.6503, 0.05522, 1.866)
ob_light.lock_rotations_4d = False
ob_light.empty_display_type = 'ARROWS'
ob_light.color = (0.0, 0.0, 0.0, 0.0)
ob_light.lineart.crease_threshold = 0.0
ob_camera.location = (7.359, -6.926, 4.958)
ob_camera.rotation_euler = (1.109, 0.0, 0.8149)
ob_camera.lock_rotations_4d = False
ob_camera.empty_display_type = 'ARROWS'
ob_camera.color = (0.0, 0.0, 0.0, 0.0)
ob_camera.display_type = 'WIRE'
ob_camera.lineart.crease_threshold = 0.0

# ---- collection membership
scene.collection.objects.link(ob_octdong)
col_collection.objects.link(ob_light)
col_collection.objects.link(ob_camera)

# ---- scene / render settings (as saved in the file)
scene.camera = ob_camera
scene.frame_start = 0; scene.frame_end = 5; scene.frame_set(1)
scene.render.engine = 'CYCLES'
scene.render.image_settings.file_format = 'FFMPEG'
scene.render.image_settings.color_mode = 'RGB'
scene.render.image_settings.views_format = 'STEREO_3D'
scene.render.resolution_x = 800
scene.render.resolution_y = 700
scene.render.use_overwrite = False
scene.render.use_multiview = True
scene.cycles.use_denoising = False
scene.cycles.samples = 128
scene.cycles.sampling_pattern = 'TABULATED_SOBOL'
scene.cycles.use_adaptive_sampling = False
scene.cycles.use_light_tree = False
scene.cycles.film_exposure = 3.5
scene.view_settings.view_transform = 'Filmic'
bpy.context.view_layer.update()
